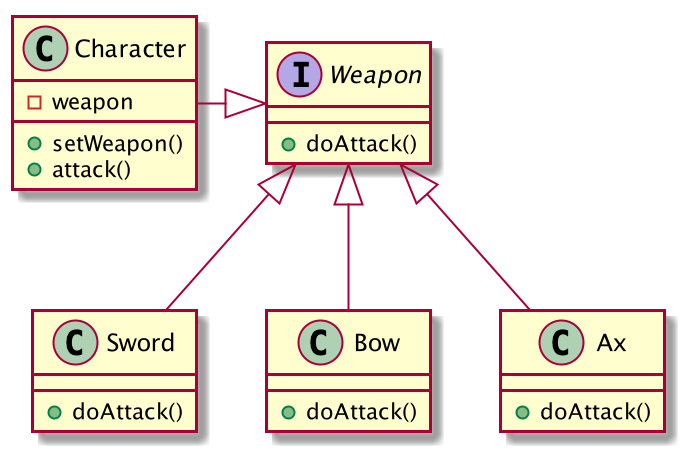

The diagram above was rendered by PlantUML. Its source (embedded in the PNG):
@startuml

class Character {
    -weapon
    +setWeapon()
    +attack()
}
interface Weapon {
    +doAttack()
}
class Sword {
    +doAttack()
}
class Bow {
    +doAttack()
}
class Ax {
    +doAttack()
}

Character -|> Weapon
Weapon <|-- Sword
Weapon <|-- Bow
Weapon <|-- Ax


@enduml